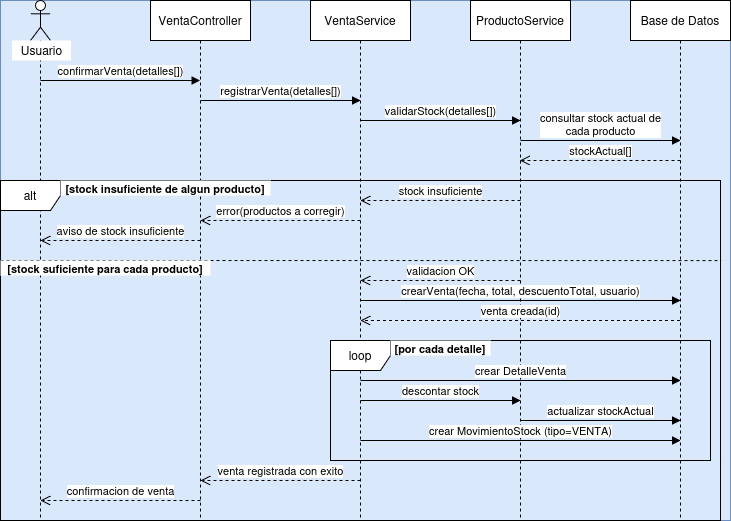

The diagram above was exported from draw.io. Its source (the exported page's mxGraphModel, read from the mxfile embedded in the PNG):
<mxGraphModel dx="860" dy="445" grid="1" gridSize="10" guides="1" tooltips="1" connect="1" arrows="1" fold="1" page="1" pageScale="1" pageWidth="850" pageHeight="1100" math="0" shadow="0">
  <root>
    <mxCell id="0" />
    <mxCell id="1" parent="0" />
    <mxCell id="ZcjvesP8Xbeqw7_WuLbe-38" parent="1" style="rounded=0;whiteSpace=wrap;html=1;fillColor=#dae8fc;strokeColor=#6c8ebf;" value="" vertex="1">
      <mxGeometry height="520" width="730" x="40" y="40" as="geometry" />
    </mxCell>
    <mxCell id="ZcjvesP8Xbeqw7_WuLbe-6" parent="1" style="shape=umlLifeline;perimeter=lifelinePerimeter;whiteSpace=wrap;html=1;container=1;dropTarget=0;collapsible=0;recursiveResize=0;outlineConnect=0;portConstraint=eastwest;newEdgeStyle={&quot;curved&quot;:0,&quot;rounded&quot;:0};participant=umlActor;" value="" vertex="1">
      <mxGeometry height="520" width="20" x="70" y="40" as="geometry" />
    </mxCell>
    <mxCell id="ZcjvesP8Xbeqw7_WuLbe-7" parent="1" style="text;html=1;whiteSpace=wrap;strokeColor=none;fillColor=default;align=center;verticalAlign=middle;rounded=0;" value="Usuario" vertex="1">
      <mxGeometry height="20" width="59" x="51.5" y="80" as="geometry" />
    </mxCell>
    <mxCell id="ZcjvesP8Xbeqw7_WuLbe-8" parent="1" style="shape=umlLifeline;perimeter=lifelinePerimeter;whiteSpace=wrap;html=1;container=1;dropTarget=0;collapsible=0;recursiveResize=0;outlineConnect=0;portConstraint=eastwest;newEdgeStyle={&quot;curved&quot;:0,&quot;rounded&quot;:0};" value="VentaController" vertex="1">
      <mxGeometry height="520" width="100" x="190" y="40" as="geometry" />
    </mxCell>
    <mxCell id="ZcjvesP8Xbeqw7_WuLbe-9" parent="1" style="shape=umlLifeline;perimeter=lifelinePerimeter;whiteSpace=wrap;html=1;container=1;dropTarget=0;collapsible=0;recursiveResize=0;outlineConnect=0;portConstraint=eastwest;newEdgeStyle={&quot;curved&quot;:0,&quot;rounded&quot;:0};" value="VentaService" vertex="1">
      <mxGeometry height="520" width="100" x="350" y="40" as="geometry" />
    </mxCell>
    <mxCell id="ZcjvesP8Xbeqw7_WuLbe-10" parent="1" style="shape=umlLifeline;perimeter=lifelinePerimeter;whiteSpace=wrap;html=1;container=1;dropTarget=0;collapsible=0;recursiveResize=0;outlineConnect=0;portConstraint=eastwest;newEdgeStyle={&quot;curved&quot;:0,&quot;rounded&quot;:0};" value="ProductoService" vertex="1">
      <mxGeometry height="520" width="100" x="510" y="40" as="geometry" />
    </mxCell>
    <mxCell id="ZcjvesP8Xbeqw7_WuLbe-11" parent="1" style="shape=umlLifeline;perimeter=lifelinePerimeter;whiteSpace=wrap;html=1;container=1;dropTarget=0;collapsible=0;recursiveResize=0;outlineConnect=0;portConstraint=eastwest;newEdgeStyle={&quot;curved&quot;:0,&quot;rounded&quot;:0};" value="Base de Datos" vertex="1">
      <mxGeometry height="520" width="100" x="670" y="40" as="geometry" />
    </mxCell>
    <mxCell id="ZcjvesP8Xbeqw7_WuLbe-12" edge="1" parent="1" style="html=1;verticalAlign=bottom;endArrow=block;curved=0;rounded=0;" target="ZcjvesP8Xbeqw7_WuLbe-8" value="confirmarVenta(detalles[])">
      <mxGeometry relative="1" width="80" as="geometry">
        <mxPoint x="80" y="120" as="sourcePoint" />
        <mxPoint x="160" y="120" as="targetPoint" />
      </mxGeometry>
    </mxCell>
    <mxCell id="ZcjvesP8Xbeqw7_WuLbe-13" edge="1" parent="1" style="html=1;verticalAlign=bottom;endArrow=block;curved=0;rounded=0;" value="registrarVenta(detalles[])">
      <mxGeometry relative="1" width="80" as="geometry">
        <mxPoint x="240" y="140" as="sourcePoint" />
        <mxPoint x="400" y="140" as="targetPoint" />
      </mxGeometry>
    </mxCell>
    <mxCell id="ZcjvesP8Xbeqw7_WuLbe-14" edge="1" parent="1" style="html=1;verticalAlign=bottom;endArrow=block;curved=0;rounded=0;" value="validarStock(detalles[])">
      <mxGeometry relative="1" width="80" as="geometry">
        <mxPoint x="400" y="160" as="sourcePoint" />
        <mxPoint x="560" y="160" as="targetPoint" />
      </mxGeometry>
    </mxCell>
    <mxCell id="ZcjvesP8Xbeqw7_WuLbe-15" edge="1" parent="1" style="html=1;verticalAlign=bottom;endArrow=block;curved=0;rounded=0;" value="&lt;div&gt;consultar stock actual de&lt;/div&gt;&lt;div&gt;cada producto&lt;/div&gt;">
      <mxGeometry relative="1" width="80" as="geometry">
        <mxPoint x="560" y="180" as="sourcePoint" />
        <mxPoint x="720" y="180" as="targetPoint" />
      </mxGeometry>
    </mxCell>
    <mxCell id="ZcjvesP8Xbeqw7_WuLbe-16" edge="1" parent="1" style="html=1;verticalAlign=bottom;endArrow=open;dashed=1;endSize=8;curved=0;rounded=0;" target="ZcjvesP8Xbeqw7_WuLbe-10" value="stockActual[]">
      <mxGeometry relative="1" as="geometry">
        <mxPoint x="720" y="200" as="sourcePoint" />
        <mxPoint x="640" y="199.5" as="targetPoint" />
      </mxGeometry>
    </mxCell>
    <mxCell id="ZcjvesP8Xbeqw7_WuLbe-17" parent="1" style="shape=umlFrame;whiteSpace=wrap;html=1;pointerEvents=0;" value="alt" vertex="1">
      <mxGeometry height="340" width="720" x="40" y="220" as="geometry" />
    </mxCell>
    <mxCell id="ZcjvesP8Xbeqw7_WuLbe-18" parent="1" style="text;html=1;whiteSpace=wrap;strokeColor=none;fillColor=default;align=center;verticalAlign=middle;rounded=0;fontStyle=1;fontSize=11;labelPosition=center;verticalLabelPosition=middle;" value="[stock insuficiente de algun producto]" vertex="1">
      <mxGeometry height="15" width="210" x="100" y="220" as="geometry" />
    </mxCell>
    <mxCell id="ZcjvesP8Xbeqw7_WuLbe-19" edge="1" parent="1" style="html=1;verticalAlign=bottom;endArrow=open;dashed=1;endSize=8;curved=0;rounded=0;" value="stock insuficiente">
      <mxGeometry relative="1" as="geometry">
        <mxPoint x="560" y="240" as="sourcePoint" />
        <mxPoint x="400" y="240" as="targetPoint" />
      </mxGeometry>
    </mxCell>
    <mxCell id="ZcjvesP8Xbeqw7_WuLbe-20" edge="1" parent="1" style="html=1;verticalAlign=bottom;endArrow=open;dashed=1;endSize=8;curved=0;rounded=0;" value="error(productos a corregir)">
      <mxGeometry relative="1" as="geometry">
        <mxPoint x="400" y="260" as="sourcePoint" />
        <mxPoint x="240" y="260" as="targetPoint" />
      </mxGeometry>
    </mxCell>
    <mxCell id="ZcjvesP8Xbeqw7_WuLbe-21" edge="1" parent="1" style="html=1;verticalAlign=bottom;endArrow=open;dashed=1;endSize=8;curved=0;rounded=0;" value="aviso de stock insuficiente">
      <mxGeometry relative="1" as="geometry">
        <mxPoint x="240" y="280" as="sourcePoint" />
        <mxPoint x="80" y="280" as="targetPoint" />
      </mxGeometry>
    </mxCell>
    <mxCell id="ZcjvesP8Xbeqw7_WuLbe-24" edge="1" parent="1" style="endArrow=none;dashed=1;html=1;rounded=0;exitX=0;exitY=0.423;exitDx=0;exitDy=0;exitPerimeter=0;entryX=1.001;entryY=0.385;entryDx=0;entryDy=0;entryPerimeter=0;" value="">
      <mxGeometry height="50" relative="1" width="50" as="geometry">
        <mxPoint x="40" y="300" as="sourcePoint" />
        <mxPoint x="760.7199999999998" y="300.1" as="targetPoint" />
      </mxGeometry>
    </mxCell>
    <mxCell id="ZcjvesP8Xbeqw7_WuLbe-25" parent="1" style="text;html=1;whiteSpace=wrap;strokeColor=none;fillColor=default;align=center;verticalAlign=middle;rounded=0;fontStyle=1;fontSize=11;" value="[stock suficiente para cada producto]" vertex="1">
      <mxGeometry height="15" width="210" x="40" y="300" as="geometry" />
    </mxCell>
    <mxCell id="ZcjvesP8Xbeqw7_WuLbe-26" edge="1" parent="1" style="html=1;verticalAlign=bottom;endArrow=open;dashed=1;endSize=8;curved=0;rounded=0;" value="validacion OK">
      <mxGeometry relative="1" as="geometry">
        <mxPoint x="560" y="320" as="sourcePoint" />
        <mxPoint x="400" y="320" as="targetPoint" />
      </mxGeometry>
    </mxCell>
    <mxCell id="ZcjvesP8Xbeqw7_WuLbe-28" edge="1" parent="1" source="ZcjvesP8Xbeqw7_WuLbe-9" style="html=1;verticalAlign=bottom;endArrow=block;curved=0;rounded=0;" value="crearVenta(fecha, total, descuentoTotal, usuario)">
      <mxGeometry relative="1" width="80" as="geometry">
        <mxPoint x="560" y="340" as="sourcePoint" />
        <mxPoint x="720" y="340" as="targetPoint" />
      </mxGeometry>
    </mxCell>
    <mxCell id="ZcjvesP8Xbeqw7_WuLbe-29" edge="1" parent="1" source="ZcjvesP8Xbeqw7_WuLbe-11" style="html=1;verticalAlign=bottom;endArrow=open;dashed=1;endSize=8;curved=0;rounded=0;" value="venta creada(id)">
      <mxGeometry relative="1" as="geometry">
        <mxPoint x="560" y="359.5" as="sourcePoint" />
        <mxPoint x="400" y="360" as="targetPoint" />
      </mxGeometry>
    </mxCell>
    <mxCell id="ZcjvesP8Xbeqw7_WuLbe-30" parent="1" style="shape=umlFrame;whiteSpace=wrap;html=1;pointerEvents=0;" value="loop" vertex="1">
      <mxGeometry height="120" width="380" x="370" y="380" as="geometry" />
    </mxCell>
    <mxCell id="ZcjvesP8Xbeqw7_WuLbe-31" parent="1" style="text;html=1;whiteSpace=wrap;strokeColor=none;fillColor=default;align=center;verticalAlign=middle;rounded=0;fontStyle=1;fontSize=11;" value="[por cada detalle]" vertex="1">
      <mxGeometry height="15" width="100" x="430" y="380" as="geometry" />
    </mxCell>
    <mxCell id="ZcjvesP8Xbeqw7_WuLbe-32" edge="1" parent="1" style="html=1;verticalAlign=bottom;endArrow=block;curved=0;rounded=0;" value="crear DetalleVenta">
      <mxGeometry relative="1" width="80" as="geometry">
        <mxPoint x="400" y="420" as="sourcePoint" />
        <mxPoint x="720" y="420" as="targetPoint" />
      </mxGeometry>
    </mxCell>
    <mxCell id="ZcjvesP8Xbeqw7_WuLbe-33" edge="1" parent="1" style="html=1;verticalAlign=bottom;endArrow=block;curved=0;rounded=0;" value="descontar stock">
      <mxGeometry relative="1" width="80" as="geometry">
        <mxPoint x="400" y="440" as="sourcePoint" />
        <mxPoint x="560" y="440" as="targetPoint" />
      </mxGeometry>
    </mxCell>
    <mxCell id="ZcjvesP8Xbeqw7_WuLbe-34" edge="1" parent="1" style="html=1;verticalAlign=bottom;endArrow=block;curved=0;rounded=0;" value="actualizar stockActual">
      <mxGeometry relative="1" width="80" as="geometry">
        <mxPoint x="560" y="460" as="sourcePoint" />
        <mxPoint x="720" y="460" as="targetPoint" />
      </mxGeometry>
    </mxCell>
    <mxCell id="ZcjvesP8Xbeqw7_WuLbe-35" edge="1" parent="1" style="html=1;verticalAlign=bottom;endArrow=block;curved=0;rounded=0;" value="crear MovimientoStock (tipo=VENTA)">
      <mxGeometry relative="1" width="80" as="geometry">
        <mxPoint x="400" y="480" as="sourcePoint" />
        <mxPoint x="720" y="480" as="targetPoint" />
      </mxGeometry>
    </mxCell>
    <mxCell id="ZcjvesP8Xbeqw7_WuLbe-36" edge="1" parent="1" style="html=1;verticalAlign=bottom;endArrow=open;dashed=1;endSize=8;curved=0;rounded=0;" value="venta registrada con exito">
      <mxGeometry relative="1" as="geometry">
        <mxPoint x="400" y="520" as="sourcePoint" />
        <mxPoint x="240" y="520" as="targetPoint" />
      </mxGeometry>
    </mxCell>
    <mxCell id="ZcjvesP8Xbeqw7_WuLbe-37" edge="1" parent="1" style="html=1;verticalAlign=bottom;endArrow=open;dashed=1;endSize=8;curved=0;rounded=0;" value="confirmacion de venta">
      <mxGeometry relative="1" as="geometry">
        <mxPoint x="240" y="540" as="sourcePoint" />
        <mxPoint x="80" y="540" as="targetPoint" />
      </mxGeometry>
    </mxCell>
  </root>
</mxGraphModel>